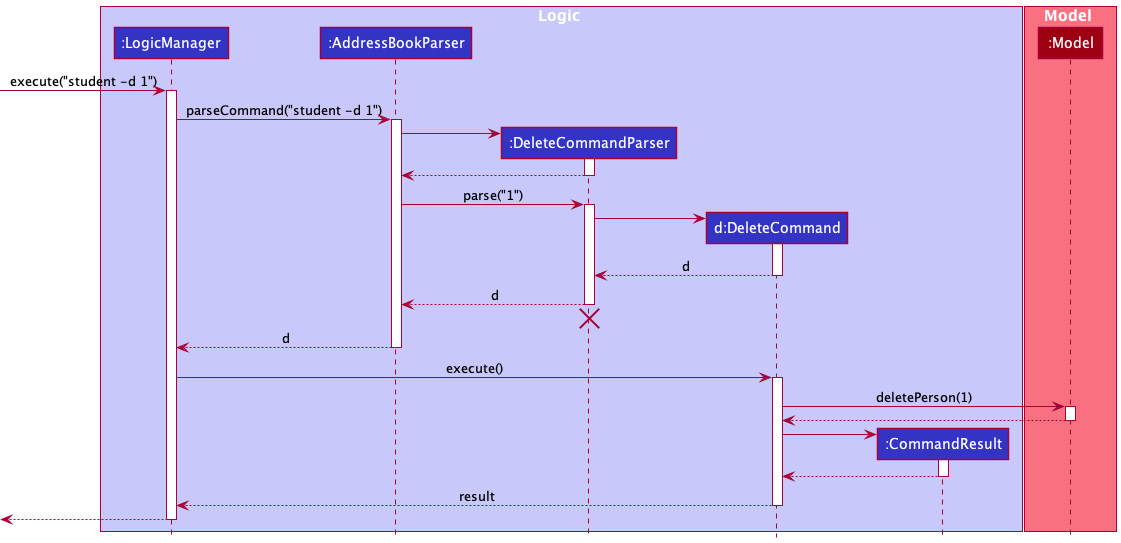

The diagram above was rendered by PlantUML. Its source (embedded in the PNG):
@startuml
!include style.puml

box Logic LOGIC_COLOR_T1
participant ":LogicManager" as LogicManager LOGIC_COLOR
participant ":AddressBookParser" as AddressBookParser LOGIC_COLOR
participant ":DeleteCommandParser" as DeleteCommandParser LOGIC_COLOR
participant "d:DeleteCommand" as DeleteCommand LOGIC_COLOR
participant ":CommandResult" as CommandResult LOGIC_COLOR
end box

box Model MODEL_COLOR_T1
participant ":Model" as Model MODEL_COLOR
end box

[-> LogicManager : execute("student -d 1")
activate LogicManager

LogicManager -> AddressBookParser : parseCommand("student -d 1")
activate AddressBookParser

create DeleteCommandParser
AddressBookParser -> DeleteCommandParser
activate DeleteCommandParser

DeleteCommandParser --> AddressBookParser
deactivate DeleteCommandParser

AddressBookParser -> DeleteCommandParser : parse("1")
activate DeleteCommandParser

create DeleteCommand
DeleteCommandParser -> DeleteCommand
activate DeleteCommand

DeleteCommand --> DeleteCommandParser : d
deactivate DeleteCommand

DeleteCommandParser --> AddressBookParser : d
deactivate DeleteCommandParser
'Hidden arrow to position the destroy marker below the end of the activation bar.
DeleteCommandParser -[hidden]-> AddressBookParser
destroy DeleteCommandParser

AddressBookParser --> LogicManager : d
deactivate AddressBookParser

LogicManager -> DeleteCommand : execute()
activate DeleteCommand

DeleteCommand -> Model : deletePerson(1)
activate Model

Model --> DeleteCommand
deactivate Model

create CommandResult
DeleteCommand -> CommandResult
activate CommandResult

CommandResult --> DeleteCommand
deactivate CommandResult

DeleteCommand --> LogicManager : result
deactivate DeleteCommand

[<--LogicManager
deactivate LogicManager
@enduml